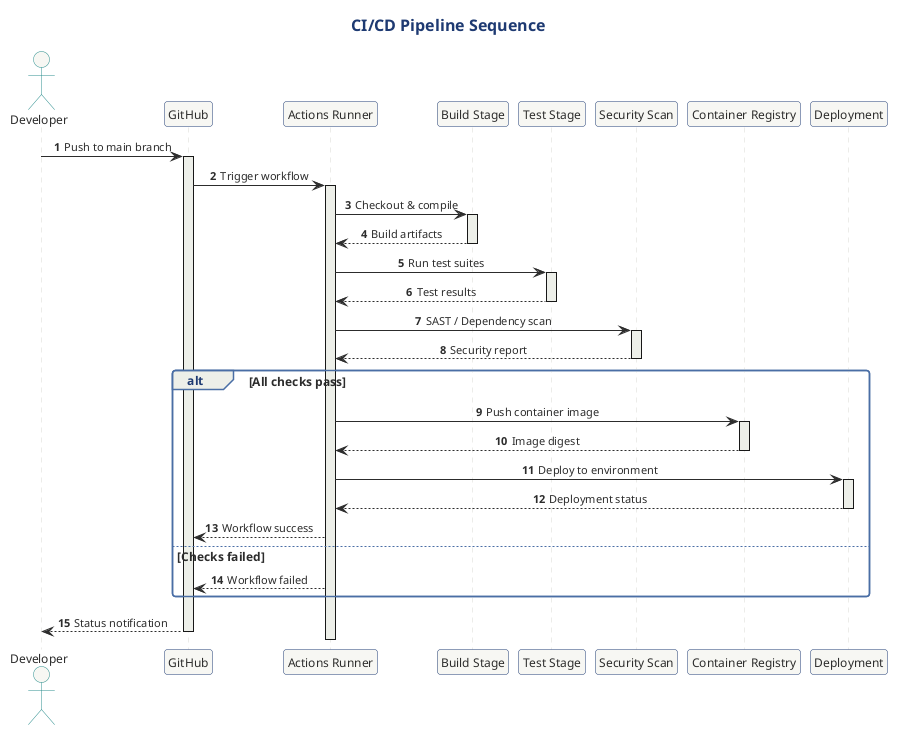

The diagram above was rendered by PlantUML. Its source (embedded in the PNG):
@startuml ci-cd-pipeline
!include ../../../../tooling/styles/plantuml/interaction/sequence-diagram-style.iuml

title CI/CD Pipeline Sequence

actor Developer
participant "GitHub" as GH
participant "Actions Runner" as Runner
participant "Build Stage" as Build
participant "Test Stage" as Test
participant "Security Scan" as Security
participant "Container Registry" as Registry
participant "Deployment" as Deploy

Developer -> GH: Push to main branch
activate GH

GH -> Runner: Trigger workflow
activate Runner

Runner -> Build: Checkout & compile
activate Build
Build --> Runner: Build artifacts
deactivate Build

Runner -> Test: Run test suites
activate Test
Test --> Runner: Test results
deactivate Test

Runner -> Security: SAST / Dependency scan
activate Security
Security --> Runner: Security report
deactivate Security

alt All checks pass
  Runner -> Registry: Push container image
  activate Registry
  Registry --> Runner: Image digest
  deactivate Registry
  
  Runner -> Deploy: Deploy to environment
  activate Deploy
  Deploy --> Runner: Deployment status
  deactivate Deploy
  
  Runner --> GH: Workflow success
else Checks failed
  Runner --> GH: Workflow failed
end

GH --> Developer: Status notification
deactivate Runner
deactivate GH

@enduml